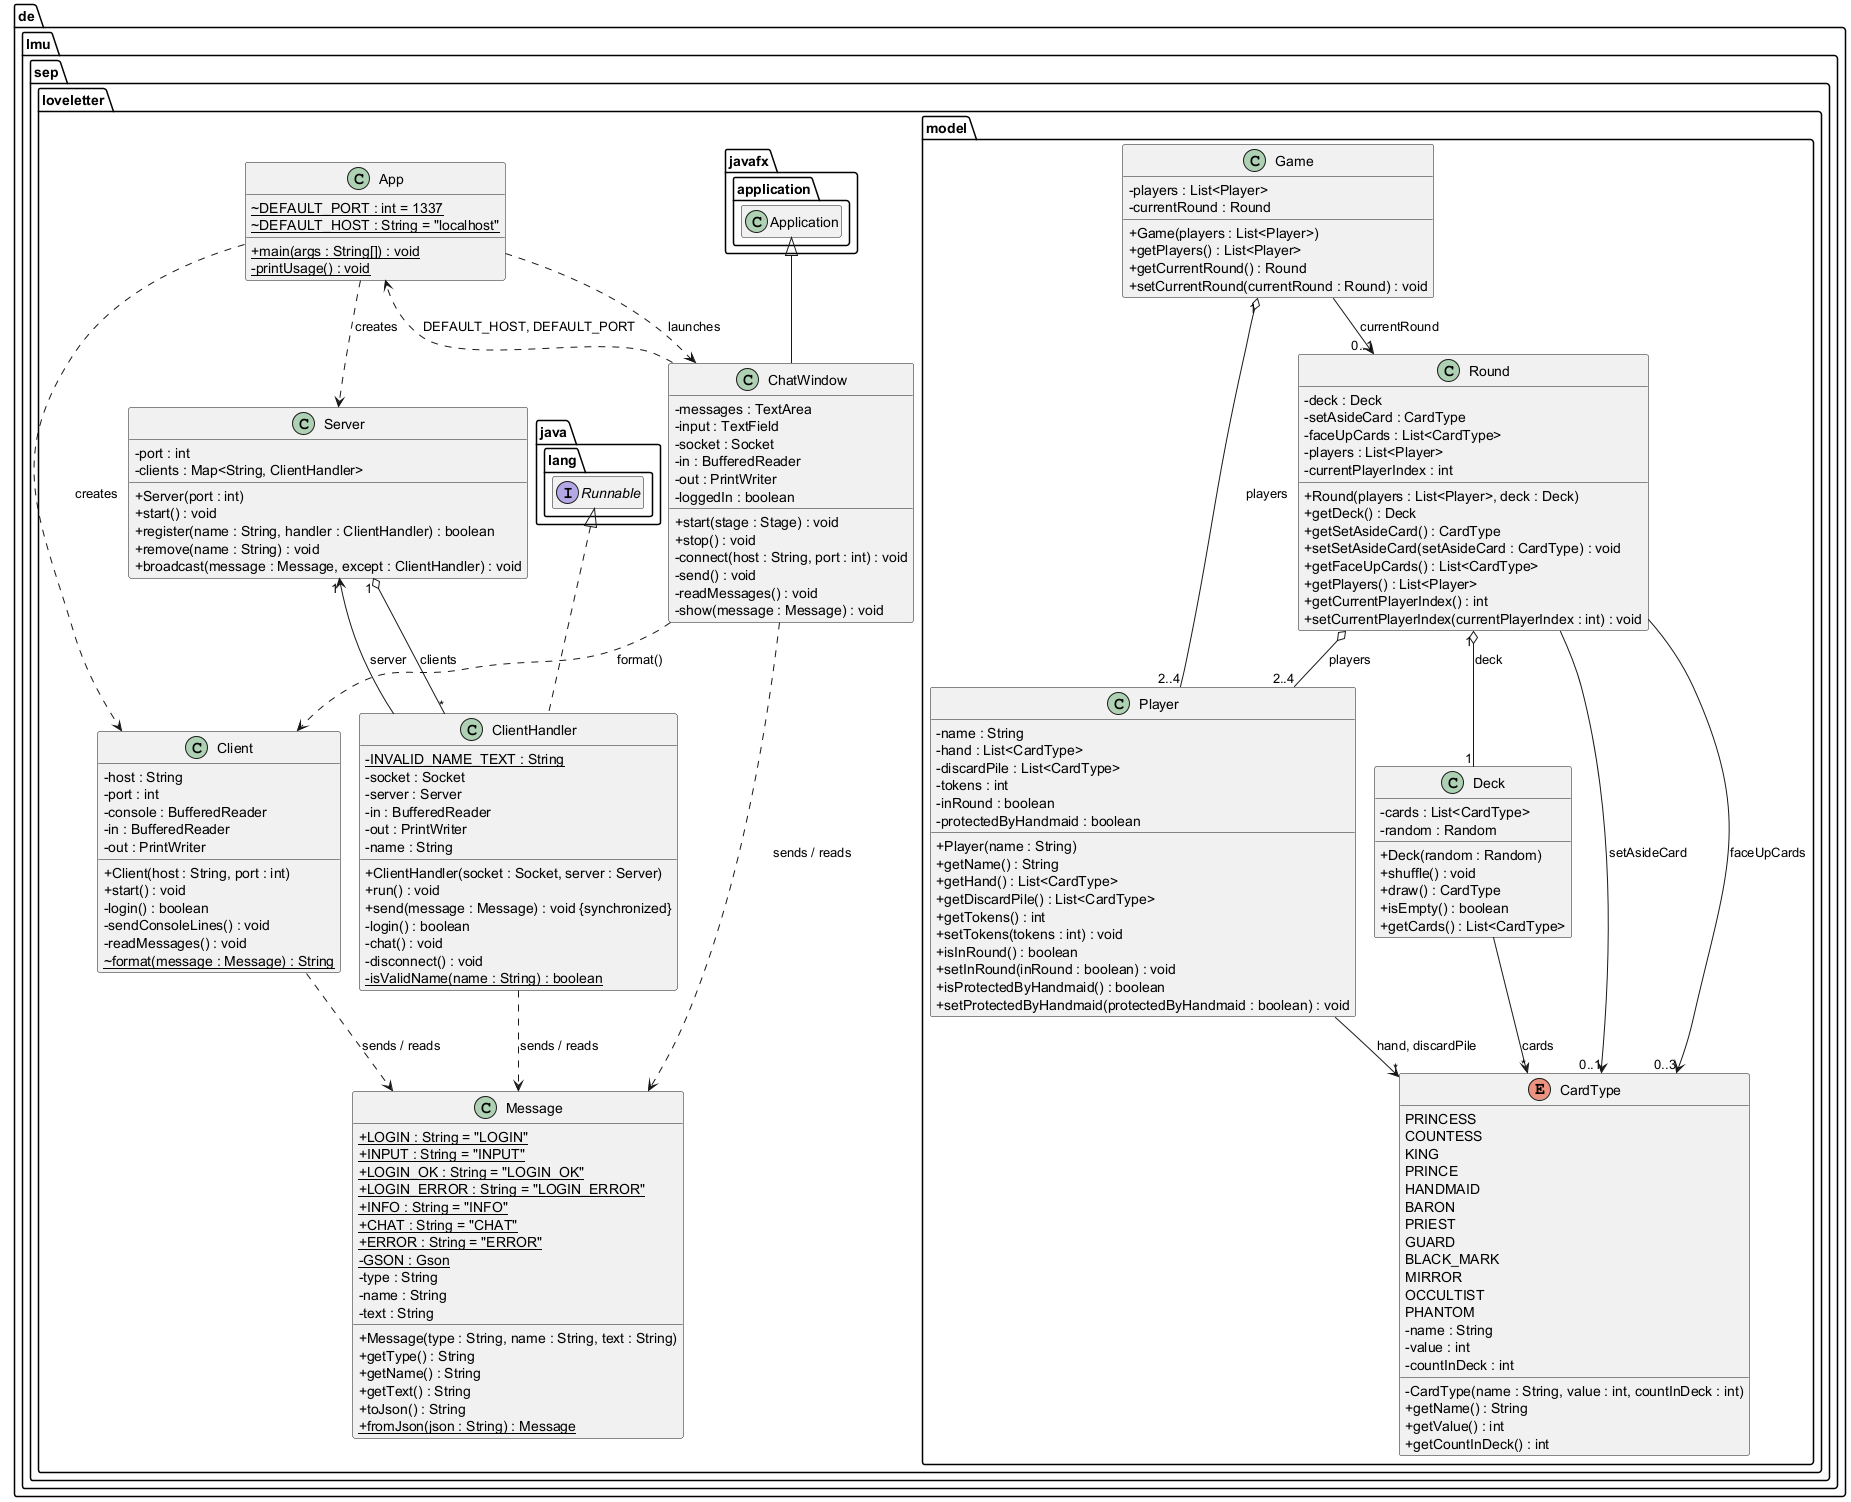

The diagram above was rendered by PlantUML. Its source (embedded in the PNG):
@startuml classes
!pragma layout smetana
' Class diagram of the Love Letter pre-project. Matches the Java code in src/main/java.
skinparam classAttributeIconSize 0
hide empty members

package de.lmu.sep.loveletter {

  class App {
    ~ {static} DEFAULT_PORT : int = 1337
    ~ {static} DEFAULT_HOST : String = "localhost"
    + {static} main(args : String[]) : void
    - {static} printUsage() : void
  }

  class Server {
    - port : int
    - clients : Map<String, ClientHandler>
    + Server(port : int)
    + start() : void
    + register(name : String, handler : ClientHandler) : boolean
    + remove(name : String) : void
    + broadcast(message : Message, except : ClientHandler) : void
  }

  class ClientHandler implements java.lang.Runnable {
    - {static} INVALID_NAME_TEXT : String
    - socket : Socket
    - server : Server
    - in : BufferedReader
    - out : PrintWriter
    - name : String
    + ClientHandler(socket : Socket, server : Server)
    + run() : void
    + send(message : Message) : void {synchronized}
    - login() : boolean
    - chat() : void
    - disconnect() : void
    - {static} isValidName(name : String) : boolean
  }

  class Client {
    - host : String
    - port : int
    - console : BufferedReader
    - in : BufferedReader
    - out : PrintWriter
    + Client(host : String, port : int)
    + start() : void
    - login() : boolean
    - sendConsoleLines() : void
    - readMessages() : void
    ~ {static} format(message : Message) : String
  }

  class ChatWindow extends javafx.application.Application {
    - messages : TextArea
    - input : TextField
    - socket : Socket
    - in : BufferedReader
    - out : PrintWriter
    - loggedIn : boolean
    + start(stage : Stage) : void
    + stop() : void
    - connect(host : String, port : int) : void
    - send() : void
    - readMessages() : void
    - show(message : Message) : void
  }

  class Message {
    + {static} LOGIN : String = "LOGIN"
    + {static} INPUT : String = "INPUT"
    + {static} LOGIN_OK : String = "LOGIN_OK"
    + {static} LOGIN_ERROR : String = "LOGIN_ERROR"
    + {static} INFO : String = "INFO"
    + {static} CHAT : String = "CHAT"
    + {static} ERROR : String = "ERROR"
    - {static} GSON : Gson
    - type : String
    - name : String
    - text : String
    + Message(type : String, name : String, text : String)
    + getType() : String
    + getName() : String
    + getText() : String
    + toJson() : String
    + {static} fromJson(json : String) : Message
  }
}

package de.lmu.sep.loveletter.model {

  enum CardType {
    PRINCESS
    COUNTESS
    KING
    PRINCE
    HANDMAID
    BARON
    PRIEST
    GUARD
    BLACK_MARK
    MIRROR
    OCCULTIST
    PHANTOM
    - name : String
    - value : int
    - countInDeck : int
    - CardType(name : String, value : int, countInDeck : int)
    + getName() : String
    + getValue() : int
    + getCountInDeck() : int
  }

  class Deck {
    - cards : List<CardType>
    - random : Random
    + Deck(random : Random)
    + shuffle() : void
    + draw() : CardType
    + isEmpty() : boolean
    + getCards() : List<CardType>
  }

  class Player {
    - name : String
    - hand : List<CardType>
    - discardPile : List<CardType>
    - tokens : int
    - inRound : boolean
    - protectedByHandmaid : boolean
    + Player(name : String)
    + getName() : String
    + getHand() : List<CardType>
    + getDiscardPile() : List<CardType>
    + getTokens() : int
    + setTokens(tokens : int) : void
    + isInRound() : boolean
    + setInRound(inRound : boolean) : void
    + isProtectedByHandmaid() : boolean
    + setProtectedByHandmaid(protectedByHandmaid : boolean) : void
  }

  class Round {
    - deck : Deck
    - setAsideCard : CardType
    - faceUpCards : List<CardType>
    - players : List<Player>
    - currentPlayerIndex : int
    + Round(players : List<Player>, deck : Deck)
    + getDeck() : Deck
    + getSetAsideCard() : CardType
    + setSetAsideCard(setAsideCard : CardType) : void
    + getFaceUpCards() : List<CardType>
    + getPlayers() : List<Player>
    + getCurrentPlayerIndex() : int
    + setCurrentPlayerIndex(currentPlayerIndex : int) : void
  }

  class Game {
    - players : List<Player>
    - currentRound : Round
    + Game(players : List<Player>)
    + getPlayers() : List<Player>
    + getCurrentRound() : Round
    + setCurrentRound(currentRound : Round) : void
  }
}

' Network
App ..> Server : creates
App ..> Client : creates
App ..> ChatWindow : launches
Server "1" o-- "*" ClientHandler : clients
ClientHandler --> "1" Server : server
ClientHandler ..> Message : sends / reads
Client ..> Message : sends / reads
ChatWindow ..> Message : sends / reads
ChatWindow ..> App : DEFAULT_HOST, DEFAULT_PORT
ChatWindow ..> Client : format()

' Model
Game "1" o-- "2..4" Player : players
Game --> "0..1" Round : currentRound
Round "1" o-- "1" Deck : deck
Round o-- "2..4" Player : players
Round --> "0..1" CardType : setAsideCard
Round --> "0..3" CardType : faceUpCards
Player --> "*" CardType : hand, discardPile
Deck --> "*" CardType : cards
@enduml